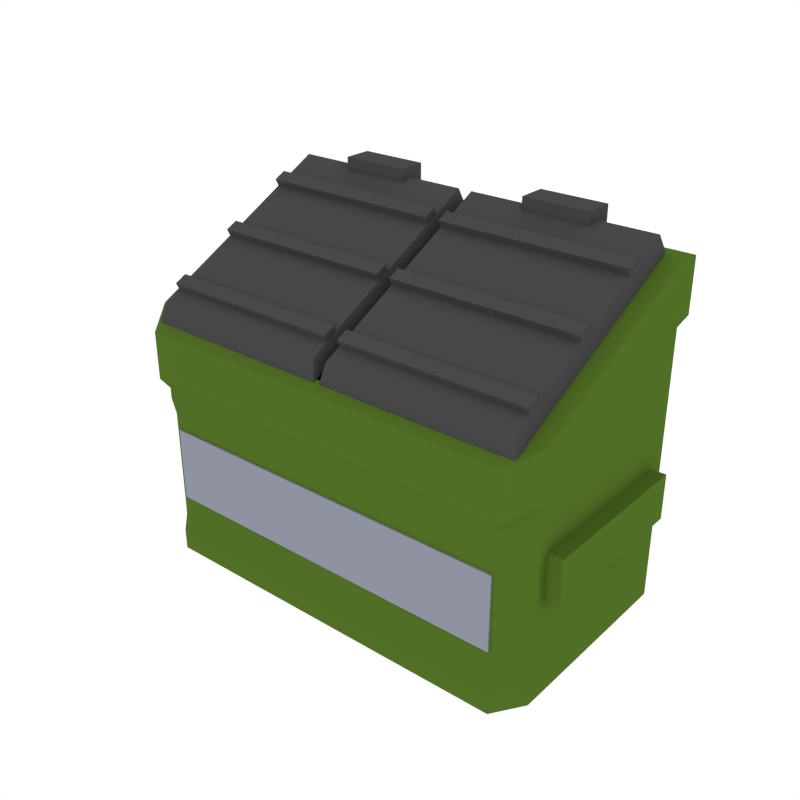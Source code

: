 # Source: TrashContainer.blend  (saved by Blender 2.79.0; exported with 4.5.12 LTS)
import bpy
from mathutils import Matrix  # noqa: F401  (used for matrix-valued properties, if any)

bpy.ops.wm.read_factory_settings(use_empty=True)
scene = bpy.context.scene
scene.name = 'Scene'

# ---- collections
col_collection_1 = bpy.data.collections.new('Collection 1'); scene.collection.children.link(col_collection_1)

# ---- materials (node trees are filled in below, after node groups)
mat_green = bpy.data.materials.new('Green')
mat_green.alpha_threshold = 0.0
mat_green.diffuse_color = (0.08282, 0.1574, 0.01932, 1.0)
mat_green.roughness = 0.5
mat_darkgrey = bpy.data.materials.new('DarkGrey')
mat_darkgrey.alpha_threshold = 0.0
mat_darkgrey.diffuse_color = (0.06663, 0.06663, 0.06663, 1.0)
mat_darkgrey.roughness = 0.5
mat_grey = bpy.data.materials.new('Grey')
mat_grey.alpha_threshold = 0.0
mat_grey.diffuse_color = (0.2747, 0.2874, 0.3515, 1.0)
mat_grey.roughness = 0.5

# ---- material node trees

# ---- world
world_world = bpy.data.worlds.new('World'); scene.world = world_world
world_world.color = (1.0, 1.0, 1.0)
world_world.use_sun_shadow = False
world_world.sun_shadow_jitter_overblur = 0.0
world_world.cycles.sampling_method = 'NONE'
world_world.cycles.sample_map_resolution = 256

# ---- meshes
me_cube_053 = bpy.data.meshes.new('Cube.053')
me_cube_053.from_pydata([(-1.857, -1.008, 2.202), (-1.857, 0.897, 3.172), (-0.02679, -1.008, 2.202), (-0.02679, 0.897, 3.172), (-1.818, -0.965, 2.387), (-1.818, 0.8538, 3.313), (-0.06623, -0.965, 2.387), (-0.06623, 0.8538, 3.313), (-1.818, -0.692, 2.512), (-0.06623, -0.692, 2.512), (-1.818, -0.8014, 2.459), (-0.06623, -0.8014, 2.459), (-0.06623, -0.7253, 2.58), (-1.818, -0.7253, 2.58), (-0.06623, -0.8347, 2.526), (-1.818, -0.8347, 2.526), (-1.258, 0.7751, 3.396), (-0.6267, 0.7751, 3.396), (-1.258, 0.7751, 3.122), (-0.6267, 0.7751, 3.122), (-0.6267, 1.043, 3.396), (-1.258, 1.043, 3.396), (-0.6267, 1.043, 3.122), (-1.258, 1.043, 3.122), (-1.818, 0.5519, 3.155), (-0.06623, 0.5519, 3.155), (-1.818, 0.4425, 3.101), (-0.06623, 0.4425, 3.101), (-0.06623, 0.5186, 3.223), (-1.818, 0.5186, 3.223), (-0.06623, 0.4092, 3.169), (-1.818, 0.4092, 3.169), (-1.818, -0.07113, 2.837), (-0.06623, -0.07113, 2.837), (-1.818, -0.1805, 2.783), (-0.06623, -0.1805, 2.783), (-0.06623, -0.1044, 2.904), (-1.818, -0.1044, 2.904), (-0.06623, -0.2138, 2.851), (-1.818, -0.2138, 2.851), (1.857, -1.008, 2.202), (1.857, 0.897, 3.172), (0.02679, -1.008, 2.202), (0.02679, 0.897, 3.172), (1.818, -0.965, 2.387), (1.818, 0.8538, 3.313), (0.06623, -0.965, 2.387), (0.06623, 0.8538, 3.313), (1.818, -0.692, 2.512), (0.06623, -0.692, 2.512), (1.818, -0.8014, 2.459), (0.06623, -0.8014, 2.459), (0.06623, -0.7253, 2.58), (1.818, -0.7253, 2.58), (0.06623, -0.8347, 2.526), (1.818, -0.8347, 2.526), (1.258, 0.7751, 3.396), (0.6267, 0.7751, 3.396), (1.258, 0.7751, 3.122), (0.6267, 0.7751, 3.122), (0.6267, 1.043, 3.396), (1.258, 1.043, 3.396), (0.6267, 1.043, 3.122), (1.258, 1.043, 3.122), (1.818, 0.5519, 3.155), (0.06623, 0.5519, 3.155), (1.818, 0.4425, 3.101), (0.06623, 0.4425, 3.101), (0.06623, 0.5186, 3.223), (1.818, 0.5186, 3.223), (0.06623, 0.4092, 3.169), (1.818, 0.4092, 3.169), (1.818, -0.07113, 2.837), (0.06623, -0.07113, 2.837), (1.818, -0.1805, 2.783), (0.06623, -0.1805, 2.783), (0.06623, -0.1044, 2.904), (1.818, -0.1044, 2.904), (0.06623, -0.2138, 2.851), (1.818, -0.2138, 2.851), (-1.879, -0.6548, 0.8726), (-1.879, 0.9097, 0.8726), (-1.879, -0.6548, 1.302), (-1.879, 0.9097, 1.302), (-2.083, 0.9097, 0.8726), (-2.083, -0.6548, 0.8726), (-2.083, 0.9097, 1.302), (-2.083, -0.6548, 1.302), (1.879, -0.6548, 0.8726), (1.879, 0.9097, 0.8726), (1.879, -0.6548, 1.302), (1.879, 0.9097, 1.302), (2.083, 0.9097, 0.8726), (2.083, -0.6548, 0.8726), (2.083, 0.9097, 1.302), (2.083, -0.6548, 1.302), (-2.011, 1.105, 3.128), (2.011, 1.105, 3.128), (2.011, 0.897, 3.159), (-2.011, 0.897, 3.159), (-1.824, 0.897, 3.159), (1.824, 0.897, 3.159), (-1.824, 0.897, 1.434), (1.824, 0.897, 1.434), (-2.011, 1.105, 2.634), (2.011, 1.105, 2.634), (-2.011, 0.897, 2.664), (2.011, 0.897, 2.664), (1.941, 1.077, -0.06866), (-1.941, 1.077, -0.06866), (1.941, 0.876, -0.06866), (-1.941, 0.876, -0.06866), (1.941, 1.077, 2.518), (-1.941, 0.876, 2.546), (1.941, 0.876, 2.546), (-1.941, 1.077, 2.518), (-1.941, 1.077, 1.524), (-1.941, 1.077, 0.1306), (-1.941, 1.077, 1.355), (-1.941, 1.077, 0.2997), (1.941, 0.876, 0.1306), (1.941, 0.876, 1.524), (1.941, 0.876, 0.2997), (1.941, 0.876, 1.355), (-1.941, 0.876, 1.524), (-1.941, 0.876, 0.1306), (-1.941, 0.876, 1.355), (-1.941, 0.876, 0.2997), (1.941, 1.077, 1.524), (1.941, 1.077, 0.1306), (1.941, 1.077, 1.355), (1.941, 1.077, 0.2997), (-1.716, -1.034, 0.5021), (-1.716, -1.034, 1.203), (1.716, -1.034, 0.5021), (1.716, -1.034, 1.203), (-1.716, -0.9725, 0.5021), (-1.716, -0.9725, 1.203), (1.716, -0.9725, 1.203), (1.716, -0.9725, 0.5021), (-2.011, -0.8239, 2.297), (-1.825, -1.105, 2.156), (1.825, -1.105, 2.156), (2.011, -0.8239, 2.297), (1.824, -0.6837, 2.367), (1.668, -0.9652, 2.216), (-1.668, -0.9814, 2.218), (-1.824, -0.6837, 2.367), (1.668, -0.9652, 1.434), (1.824, -0.6837, 1.434), (-1.824, -0.6837, 1.434), (-1.667, -0.9652, 1.434), (2.011, -0.8239, 1.844), (1.825, -1.105, 1.71), (-1.825, -1.105, 1.71), (-2.011, -0.8239, 1.844), (1.941, -0.7745, -0.06866), (1.754, -1.056, -0.06866), (-1.754, -1.056, -0.06866), (-1.941, -0.7745, -0.06866), (1.754, -1.056, 1.625), (1.941, -0.7745, 1.76), (-1.941, -0.7745, 1.76), (-1.754, -1.056, 1.625), (-1.941, -0.7745, 0.1306), (-1.754, -1.056, 0.1306), (-1.754, -1.056, 1.524), (-1.941, -0.7745, 1.524), (-1.941, -0.735, 0.2997), (-1.754, -1.017, 0.2997), (-1.941, -0.735, 1.355), (-1.754, -1.017, 1.355), (1.754, -1.056, 0.1306), (1.941, -0.7745, 0.1306), (1.941, -0.7745, 1.524), (1.754, -1.056, 1.524), (1.754, -1.017, 0.2997), (1.941, -0.735, 0.2997), (1.754, -1.017, 1.355), (1.941, -0.735, 1.355)], [], [(1, 3, 2, 0), (5, 4, 6, 7), (0, 2, 6, 4), (2, 3, 7, 6), (3, 1, 5, 7), (1, 0, 4, 5), (8, 9, 11, 10), (13, 15, 14, 12), (10, 15, 13, 8), (8, 13, 12, 9), (9, 12, 14, 11), (11, 14, 15, 10), (16, 18, 19, 17), (21, 20, 22, 23), (18, 16, 21, 23), (16, 17, 20, 21), (17, 19, 22, 20), (19, 18, 23, 22), (24, 25, 27, 26), (29, 31, 30, 28), (26, 31, 29, 24), (24, 29, 28, 25), (25, 28, 30, 27), (27, 30, 31, 26), (32, 33, 35, 34), (37, 39, 38, 36), (34, 39, 37, 32), (32, 37, 36, 33), (33, 36, 38, 35), (35, 38, 39, 34), (41, 40, 42, 43), (45, 47, 46, 44), (40, 44, 46, 42), (42, 46, 47, 43), (43, 47, 45, 41), (41, 45, 44, 40), (48, 50, 51, 49), (53, 52, 54, 55), (50, 48, 53, 55), (48, 49, 52, 53), (49, 51, 54, 52), (51, 50, 55, 54), (56, 57, 59, 58), (61, 63, 62, 60), (58, 63, 61, 56), (56, 61, 60, 57), (57, 60, 62, 59), (59, 62, 63, 58), (64, 66, 67, 65), (69, 68, 70, 71), (66, 64, 69, 71), (64, 65, 68, 69), (65, 67, 70, 68), (67, 66, 71, 70), (72, 74, 75, 73), (77, 76, 78, 79), (74, 72, 77, 79), (72, 73, 76, 77), (73, 75, 78, 76), (75, 74, 79, 78), (80, 81, 83, 82), (85, 87, 86, 84), (81, 84, 86, 83), (83, 86, 87, 82), (82, 87, 85, 80), (80, 85, 84, 81), (88, 90, 91, 89), (93, 92, 94, 95), (89, 91, 94, 92), (91, 90, 95, 94), (90, 88, 93, 95), (88, 89, 92, 93), (104, 96, 97, 105), (146, 145, 148, 151), (143, 98, 101, 144), (155, 140, 99, 106), (107, 98, 143, 152), (106, 99, 96, 104), (99, 140, 147, 100), (144, 101, 103, 149), (153, 142, 141, 154), (98, 97, 101), (97, 96, 100, 101), (96, 99, 100), (107, 152, 161, 114), (148, 149, 103, 102, 150, 151), (100, 147, 150, 102), (101, 100, 102, 103), (105, 97, 98, 107), (157, 172, 165, 158), (155, 106, 113, 162), (104, 105, 112, 115), (105, 107, 114, 112), (106, 104, 115, 113), (153, 154, 163, 160), (110, 120, 173, 156), (108, 110, 111, 109), (175, 160, 163, 166), (128, 112, 114, 121), (110, 156, 157, 158, 159, 111), (108, 129, 120, 110), (111, 125, 117, 109), (159, 164, 125, 111), (121, 114, 161, 174), (124, 113, 115, 116), (176, 169, 165, 172), (116, 115, 112, 128), (167, 162, 113, 124), (178, 171, 169, 176), (122, 177, 173, 120), (175, 166, 171, 178), (124, 116, 118, 126), (126, 118, 119, 127), (127, 119, 117, 125), (167, 124, 126, 170), (170, 126, 127, 168), (168, 127, 125, 164), (123, 179, 177, 122), (121, 174, 179, 123), (116, 128, 130, 118), (118, 130, 131, 119), (119, 131, 129, 117), (128, 121, 123, 130), (130, 123, 122, 131), (131, 122, 120, 129), (109, 117, 129, 108), (135, 133, 132, 134), (135, 138, 137, 133), (134, 139, 138, 135), (133, 137, 136, 132), (132, 136, 139, 134), (145, 142, 143, 144), (147, 140, 141, 146), (144, 149, 148, 145), (150, 147, 146, 151), (155, 162, 163, 154), (153, 160, 161, 152), (142, 153, 152, 143), (140, 155, 154, 141), (171, 166, 167, 170), (169, 171, 170, 168), (165, 169, 168, 164), (179, 174, 175, 178), (177, 179, 178, 176), (173, 177, 176, 172), (160, 175, 174, 161), (172, 157, 156, 173), (166, 163, 162, 167), (158, 165, 164, 159), (141, 142, 145, 146)])
me_cube_053.polygons.foreach_set('material_index', [1, 1, 1, 1, 1, 1, 1, 1, 1, 1, 1, 1, 1, 1, 1, 1, 1, 1, 1, 1, 1, 1, 1, 1, 1, 1, 1, 1, 1, 1, 1, 1, 1, 1, 1, 1, 1, 1, 1, 1, 1, 1, 1, 1, 1, 1, 1, 1, 1, 1, 1, 1, 1, 1, 1, 1, 1, 1, 1, 1, 0, 0, 0, 0, 0, 0, 0, 0, 0, 0, 0, 0, 0, 0, 0, 0, 0, 0, 0, 0, 0, 0, 0, 0, 0, 0, 0, 0, 0, 0, 0, 0, 0, 0, 0, 0, 0, 0, 0, 0, 0, 0, 0, 0, 0, 0, 0, 0, 0, 0, 0, 0, 0, 0, 0, 0, 0, 0, 0, 0, 0, 0, 0, 0, 0, 0, 2, 2, 2, 2, 2, 0, 0, 0, 0, 0, 0, 0, 0, 0, 0, 0, 0, 0, 0, 0, 0, 0, 0, 0])
me_cube_053.materials.append(mat_green)
me_cube_053.materials.append(mat_darkgrey)
me_cube_053.materials.append(mat_grey)
me_cube_053.use_remesh_preserve_volume = False
me_cube_053.use_remesh_preserve_attributes = False
me_cube_053.use_mirror_vertex_groups = False
me_cube_053.update()

# ---- objects
ob_trashcontainer = bpy.data.objects.new('TrashContainer', me_cube_053)

# ---- transforms, parenting, visibility, modifiers, constraints
ob_trashcontainer.location = (0.0, 0.0, 0.0)
ob_trashcontainer.scale = (0.586, 0.586, 0.586)
ob_trashcontainer.lineart.crease_threshold = 0.0

# ---- collection membership
col_collection_1.objects.link(ob_trashcontainer)

# ---- scene / render settings (as saved in the file)
scene.frame_start = 1; scene.frame_end = 250; scene.frame_set(0)
scene.render.engine = 'CYCLES'
scene.render.resolution_x = 1000
scene.render.resolution_y = 1000
scene.render.dither_intensity = 0.0
scene.cycles.samples = 200
scene.cycles.sampling_pattern = 'TABULATED_SOBOL'
scene.cycles.light_sampling_threshold = 0.0
scene.cycles.use_adaptive_sampling = False
scene.cycles.use_light_tree = False
scene.cycles.caustics_reflective = False
scene.cycles.caustics_refractive = False
scene.cycles.blur_glossy = 0.0
scene.cycles.max_bounces = 2
scene.cycles.pixel_filter_type = 'GAUSSIAN'
scene.cycles.sample_clamp_indirect = 0.0
scene.view_settings.view_transform = 'Standard'
bpy.context.view_layer.update()

# ---- added for rendering (the .blend has no active camera): camera
cam_auto = bpy.data.cameras.new('AutoCamera')
cam_auto.lens = 50.0
cam_auto.sensor_width = 36.0
cam_auto.clip_end = 1000.0
ob_auto_camera = bpy.data.objects.new('AutoCamera', cam_auto)
scene.collection.objects.link(ob_auto_camera)
ob_auto_camera.location = (3.17307, -3.80768, 3.51332)
ob_auto_camera.rotation_euler = (1.09748, -7.21219e-08, 0.694738)
scene.camera = ob_auto_camera
bpy.context.view_layer.update()
